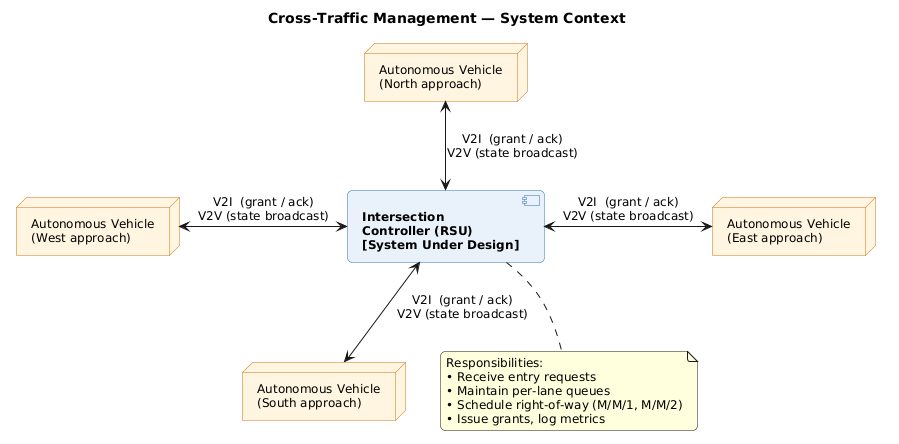

The diagram above was rendered by PlantUML. Its source (embedded in the PNG):
@startuml
skinparam backgroundColor #FFFFFF
skinparam shadowing false
skinparam roundCorner 10
skinparam defaultFontName "Helvetica"
skinparam defaultFontSize 12

skinparam component {
  BackgroundColor #E8F1FB
  BorderColor     #2E6FB7
  FontStyle       bold
}
skinparam node {
  BackgroundColor #FFF4E0
  BorderColor     #C8761A
}

title Cross-Traffic Management — System Context

node "Autonomous Vehicle\n(North approach)" as AVN
node "Autonomous Vehicle\n(South approach)" as AVS
node "Autonomous Vehicle\n(East approach)"  as AVE
node "Autonomous Vehicle\n(West approach)"  as AVW

component "Intersection\nController (RSU)\n[System Under Design]" as RSU

AVN <-down-> RSU : V2I  (grant / ack)\nV2V (state broadcast)
AVS <-up->   RSU : V2I  (grant / ack)\nV2V (state broadcast)
AVE <-left-> RSU : V2I  (grant / ack)\nV2V (state broadcast)
AVW <-right-> RSU : V2I  (grant / ack)\nV2V (state broadcast)

note bottom of RSU
  Responsibilities:
  • Receive entry requests
  • Maintain per-lane queues
  • Schedule right-of-way (M/M/1, M/M/2)
  • Issue grants, log metrics
end note
@enduml